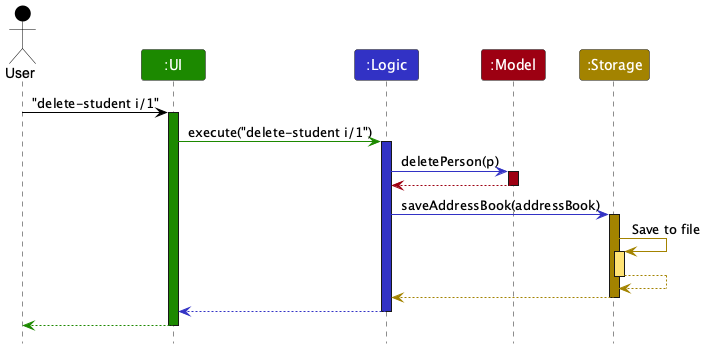

The diagram above was rendered by PlantUML. Its source (embedded in the PNG):
@startuml
!include style.puml
skinparam ArrowFontStyle plain

Actor User as user USER_COLOR
Participant ":UI" as ui UI_COLOR
Participant ":Logic" as logic LOGIC_COLOR
Participant ":Model" as model MODEL_COLOR
Participant ":Storage" as storage STORAGE_COLOR

user -[USER_COLOR]> ui : "delete-student i/1"
activate ui UI_COLOR

ui -[UI_COLOR]> logic : execute("delete-student i/1")
activate logic LOGIC_COLOR

logic -[LOGIC_COLOR]> model : deletePerson(p)
activate model MODEL_COLOR

model -[MODEL_COLOR]-> logic
deactivate model

logic -[LOGIC_COLOR]> storage : saveAddressBook(addressBook)
activate storage STORAGE_COLOR

storage -[STORAGE_COLOR]> storage : Save to file
activate storage STORAGE_COLOR_T1
storage --[STORAGE_COLOR]> storage
deactivate storage

storage --[STORAGE_COLOR]> logic
deactivate storage

logic --[LOGIC_COLOR]> ui
deactivate logic

ui--[UI_COLOR]> user
deactivate ui
@enduml